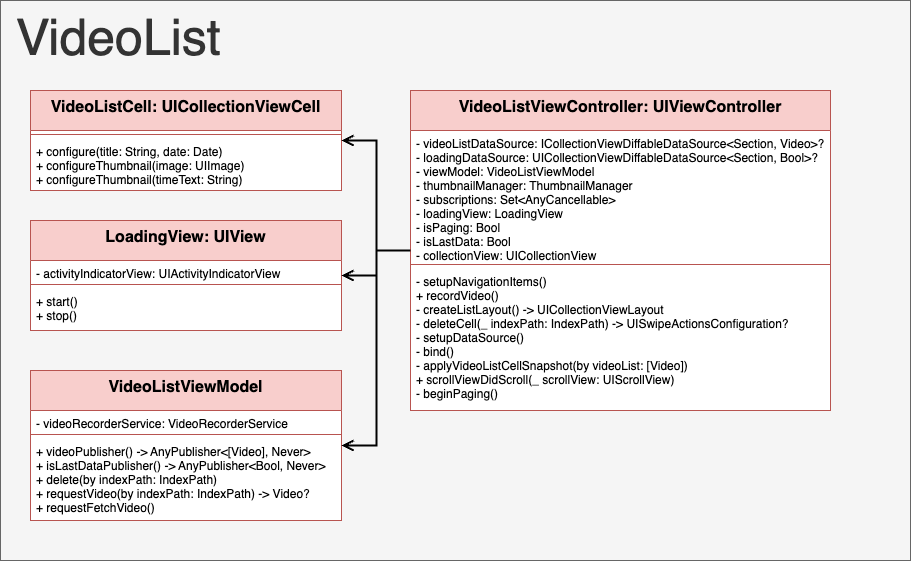

The diagram above was exported from draw.io. Its source (the exported page's mxGraphModel, read from the mxfile embedded in the PNG):
<mxGraphModel dx="4439" dy="-122" grid="1" gridSize="10" guides="1" tooltips="1" connect="1" arrows="1" fold="1" page="1" pageScale="1" pageWidth="827" pageHeight="1169" math="0" shadow="0">
  <root>
    <mxCell id="0" />
    <mxCell id="1" parent="0" />
    <mxCell id="LGPErk7GebMx8Bp7IwaO-1" value="" style="group" vertex="1" connectable="0" parent="1">
      <mxGeometry x="-1870" y="1900" width="910" height="560" as="geometry" />
    </mxCell>
    <mxCell id="LGPErk7GebMx8Bp7IwaO-2" value="&amp;nbsp;VideoList" style="rounded=0;whiteSpace=wrap;html=1;fillColor=#f5f5f5;fontColor=#333333;strokeColor=#666666;align=left;verticalAlign=top;fontSize=50;" vertex="1" parent="LGPErk7GebMx8Bp7IwaO-1">
      <mxGeometry width="910" height="560" as="geometry" />
    </mxCell>
    <mxCell id="LGPErk7GebMx8Bp7IwaO-3" value="VideoListCell: UICollectionViewCell" style="swimlane;fontStyle=1;align=center;verticalAlign=top;childLayout=stackLayout;horizontal=1;startSize=40;horizontalStack=0;resizeParent=1;resizeParentMax=0;resizeLast=0;collapsible=1;marginBottom=0;fillColor=#f8cecc;strokeColor=#b85450;swimlaneFillColor=#FFFFFF;fontColor=#000000;fontSize=16;" vertex="1" parent="LGPErk7GebMx8Bp7IwaO-1">
      <mxGeometry x="30" y="90" width="311" height="100" as="geometry" />
    </mxCell>
    <mxCell id="LGPErk7GebMx8Bp7IwaO-4" value="" style="line;strokeWidth=1;fillColor=none;align=left;verticalAlign=middle;spacingTop=-1;spacingLeft=3;spacingRight=3;rotatable=0;labelPosition=right;points=[];portConstraint=eastwest;strokeColor=inherit;fontColor=#000000;" vertex="1" parent="LGPErk7GebMx8Bp7IwaO-3">
      <mxGeometry y="40" width="311" height="8" as="geometry" />
    </mxCell>
    <mxCell id="LGPErk7GebMx8Bp7IwaO-5" value="+ configure(title: String, date: Date)&#10;+ configureThumbnail(image: UIImage)&#10;+ configureThumbnail(timeText: String)" style="text;strokeColor=none;fillColor=none;align=left;verticalAlign=top;spacingLeft=4;spacingRight=4;overflow=hidden;rotatable=0;points=[[0,0.5],[1,0.5]];portConstraint=eastwest;fontColor=#000000;" vertex="1" parent="LGPErk7GebMx8Bp7IwaO-3">
      <mxGeometry y="48" width="311" height="52" as="geometry" />
    </mxCell>
    <mxCell id="LGPErk7GebMx8Bp7IwaO-6" style="edgeStyle=orthogonalEdgeStyle;shape=connector;rounded=0;orthogonalLoop=1;jettySize=auto;html=1;labelBackgroundColor=default;strokeColor=#000000;strokeWidth=2;fontFamily=Helvetica;fontSize=11;fontColor=default;endArrow=open;endFill=0;endSize=8;" edge="1" parent="LGPErk7GebMx8Bp7IwaO-1" source="LGPErk7GebMx8Bp7IwaO-7" target="LGPErk7GebMx8Bp7IwaO-3">
      <mxGeometry relative="1" as="geometry">
        <Array as="points">
          <mxPoint x="376" y="250" />
          <mxPoint x="376" y="140" />
        </Array>
      </mxGeometry>
    </mxCell>
    <mxCell id="LGPErk7GebMx8Bp7IwaO-7" value="VideoListViewController: UIViewController" style="swimlane;fontStyle=1;align=center;verticalAlign=top;childLayout=stackLayout;horizontal=1;startSize=40;horizontalStack=0;resizeParent=1;resizeParentMax=0;resizeLast=0;collapsible=1;marginBottom=0;fillColor=#f8cecc;strokeColor=#b85450;swimlaneFillColor=#FFFFFF;fontColor=#000000;fontSize=16;" vertex="1" parent="LGPErk7GebMx8Bp7IwaO-1">
      <mxGeometry x="410" y="90" width="420" height="320" as="geometry" />
    </mxCell>
    <mxCell id="LGPErk7GebMx8Bp7IwaO-8" value="- videoListDataSource: ICollectionViewDiffableDataSource&lt;Section, Video&gt;?&#10;- loadingDataSource: UICollectionViewDiffableDataSource&lt;Section, Bool&gt;?&#10;- viewModel: VideoListViewModel&#10;- thumbnailManager: ThumbnailManager&#10;- subscriptions: Set&lt;AnyCancellable&gt;&#10;- loadingView: LoadingView&#10;- isPaging: Bool&#10;- isLastData: Bool&#10;- collectionView: UICollectionView" style="text;strokeColor=none;fillColor=none;align=left;verticalAlign=top;spacingLeft=4;spacingRight=4;overflow=hidden;rotatable=0;points=[[0,0.5],[1,0.5]];portConstraint=eastwest;fontColor=#000000;" vertex="1" parent="LGPErk7GebMx8Bp7IwaO-7">
      <mxGeometry y="40" width="420" height="130" as="geometry" />
    </mxCell>
    <mxCell id="LGPErk7GebMx8Bp7IwaO-9" value="" style="line;strokeWidth=1;fillColor=none;align=left;verticalAlign=middle;spacingTop=-1;spacingLeft=3;spacingRight=3;rotatable=0;labelPosition=right;points=[];portConstraint=eastwest;strokeColor=inherit;fontColor=#000000;" vertex="1" parent="LGPErk7GebMx8Bp7IwaO-7">
      <mxGeometry y="170" width="420" height="8" as="geometry" />
    </mxCell>
    <mxCell id="LGPErk7GebMx8Bp7IwaO-10" value="- setupNavigationItems()&#10;+ recordVideo()&#10;- createListLayout() -&gt; UICollectionViewLayout&#10;- deleteCell(_ indexPath: IndexPath) -&gt; UISwipeActionsConfiguration?&#10;- setupDataSource()&#10;- bind()&#10;- applyVideoListCellSnapshot(by videoList: [Video])&#10;+ scrollViewDidScroll(_ scrollView: UIScrollView)&#10;- beginPaging()" style="text;strokeColor=none;fillColor=none;align=left;verticalAlign=top;spacingLeft=4;spacingRight=4;overflow=hidden;rotatable=0;points=[[0,0.5],[1,0.5]];portConstraint=eastwest;fontColor=#000000;" vertex="1" parent="LGPErk7GebMx8Bp7IwaO-7">
      <mxGeometry y="178" width="420" height="142" as="geometry" />
    </mxCell>
    <mxCell id="LGPErk7GebMx8Bp7IwaO-11" value="LoadingView: UIView" style="swimlane;fontStyle=1;align=center;verticalAlign=top;childLayout=stackLayout;horizontal=1;startSize=40;horizontalStack=0;resizeParent=1;resizeParentMax=0;resizeLast=0;collapsible=1;marginBottom=0;fillColor=#f8cecc;strokeColor=#b85450;swimlaneFillColor=#FFFFFF;fontColor=#000000;fontSize=16;" vertex="1" parent="LGPErk7GebMx8Bp7IwaO-1">
      <mxGeometry x="30" y="220" width="311" height="110" as="geometry" />
    </mxCell>
    <mxCell id="LGPErk7GebMx8Bp7IwaO-12" value="- activityIndicatorView: UIActivityIndicatorView" style="text;strokeColor=none;fillColor=none;align=left;verticalAlign=top;spacingLeft=4;spacingRight=4;overflow=hidden;rotatable=0;points=[[0,0.5],[1,0.5]];portConstraint=eastwest;fontColor=#000000;" vertex="1" parent="LGPErk7GebMx8Bp7IwaO-11">
      <mxGeometry y="40" width="311" height="20" as="geometry" />
    </mxCell>
    <mxCell id="LGPErk7GebMx8Bp7IwaO-13" value="" style="line;strokeWidth=1;fillColor=none;align=left;verticalAlign=middle;spacingTop=-1;spacingLeft=3;spacingRight=3;rotatable=0;labelPosition=right;points=[];portConstraint=eastwest;strokeColor=inherit;fontColor=#000000;" vertex="1" parent="LGPErk7GebMx8Bp7IwaO-11">
      <mxGeometry y="60" width="311" height="8" as="geometry" />
    </mxCell>
    <mxCell id="LGPErk7GebMx8Bp7IwaO-14" value="+ start()&#10;+ stop()" style="text;strokeColor=none;fillColor=none;align=left;verticalAlign=top;spacingLeft=4;spacingRight=4;overflow=hidden;rotatable=0;points=[[0,0.5],[1,0.5]];portConstraint=eastwest;fontColor=#000000;" vertex="1" parent="LGPErk7GebMx8Bp7IwaO-11">
      <mxGeometry y="68" width="311" height="42" as="geometry" />
    </mxCell>
    <mxCell id="LGPErk7GebMx8Bp7IwaO-15" value="VideoListViewModel" style="swimlane;fontStyle=1;align=center;verticalAlign=top;childLayout=stackLayout;horizontal=1;startSize=40;horizontalStack=0;resizeParent=1;resizeParentMax=0;resizeLast=0;collapsible=1;marginBottom=0;fillColor=#f8cecc;strokeColor=#b85450;swimlaneFillColor=#FFFFFF;fontColor=#000000;fontSize=16;" vertex="1" parent="LGPErk7GebMx8Bp7IwaO-1">
      <mxGeometry x="30" y="370" width="311" height="150" as="geometry" />
    </mxCell>
    <mxCell id="LGPErk7GebMx8Bp7IwaO-16" value="- videoRecorderService: VideoRecorderService" style="text;strokeColor=none;fillColor=none;align=left;verticalAlign=top;spacingLeft=4;spacingRight=4;overflow=hidden;rotatable=0;points=[[0,0.5],[1,0.5]];portConstraint=eastwest;fontColor=#000000;" vertex="1" parent="LGPErk7GebMx8Bp7IwaO-15">
      <mxGeometry y="40" width="311" height="20" as="geometry" />
    </mxCell>
    <mxCell id="LGPErk7GebMx8Bp7IwaO-17" value="" style="line;strokeWidth=1;fillColor=none;align=left;verticalAlign=middle;spacingTop=-1;spacingLeft=3;spacingRight=3;rotatable=0;labelPosition=right;points=[];portConstraint=eastwest;strokeColor=inherit;fontColor=#000000;" vertex="1" parent="LGPErk7GebMx8Bp7IwaO-15">
      <mxGeometry y="60" width="311" height="8" as="geometry" />
    </mxCell>
    <mxCell id="LGPErk7GebMx8Bp7IwaO-18" value="+ videoPublisher() -&gt; AnyPublisher&lt;[Video], Never&gt;&#10;+ isLastDataPublisher() -&gt; AnyPublisher&lt;Bool, Never&gt;&#10;+ delete(by indexPath: IndexPath)&#10;+ requestVideo(by indexPath: IndexPath) -&gt; Video?&#10;+ requestFetchVideo()" style="text;strokeColor=none;fillColor=none;align=left;verticalAlign=top;spacingLeft=4;spacingRight=4;overflow=hidden;rotatable=0;points=[[0,0.5],[1,0.5]];portConstraint=eastwest;fontColor=#000000;" vertex="1" parent="LGPErk7GebMx8Bp7IwaO-15">
      <mxGeometry y="68" width="311" height="82" as="geometry" />
    </mxCell>
    <mxCell id="LGPErk7GebMx8Bp7IwaO-19" style="edgeStyle=orthogonalEdgeStyle;shape=connector;rounded=0;orthogonalLoop=1;jettySize=auto;html=1;labelBackgroundColor=default;strokeColor=#000000;strokeWidth=2;fontFamily=Helvetica;fontSize=11;fontColor=default;endArrow=open;endFill=0;endSize=8;exitX=-0.005;exitY=0.923;exitDx=0;exitDy=0;exitPerimeter=0;" edge="1" parent="LGPErk7GebMx8Bp7IwaO-1" source="LGPErk7GebMx8Bp7IwaO-8" target="LGPErk7GebMx8Bp7IwaO-11">
      <mxGeometry relative="1" as="geometry">
        <Array as="points">
          <mxPoint x="376" y="250" />
          <mxPoint x="376" y="275" />
        </Array>
      </mxGeometry>
    </mxCell>
    <mxCell id="LGPErk7GebMx8Bp7IwaO-20" style="edgeStyle=orthogonalEdgeStyle;shape=connector;rounded=0;orthogonalLoop=1;jettySize=auto;html=1;labelBackgroundColor=default;strokeColor=#000000;strokeWidth=2;fontFamily=Helvetica;fontSize=11;fontColor=default;endArrow=open;endFill=0;endSize=8;" edge="1" parent="LGPErk7GebMx8Bp7IwaO-1" source="LGPErk7GebMx8Bp7IwaO-8" target="LGPErk7GebMx8Bp7IwaO-15">
      <mxGeometry relative="1" as="geometry">
        <Array as="points">
          <mxPoint x="376" y="250" />
          <mxPoint x="376" y="445" />
        </Array>
      </mxGeometry>
    </mxCell>
  </root>
</mxGraphModel>